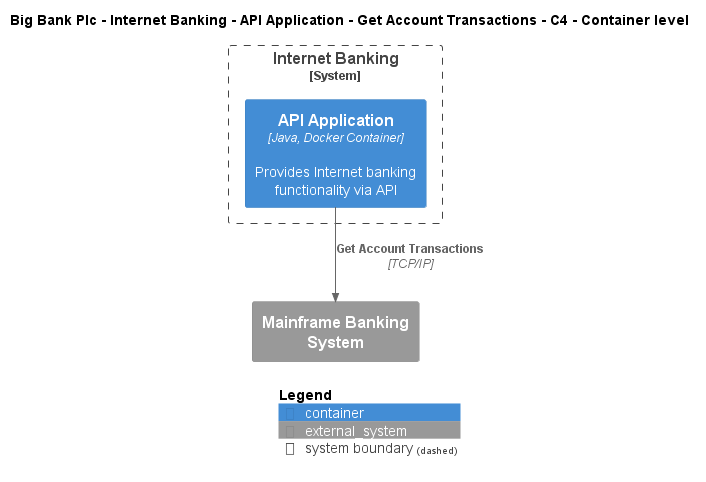

The diagram above was rendered by PlantUML. Its source (embedded in the PNG):
@startuml
!include ..\..\..\..\..\..\..\.c4s\C4_Container.puml

AddElementTag("c4interflow:lifecycle:new", $bgColor=green, $fontColor=#ffffff, $borderColor=green, $shadowing="False")
AddElementTag("c4interflow:lifecycle:changed", $bgColor=orange, $fontColor=#ffffff, $borderColor=orange, $shadowing="False")
AddElementTag("c4interflow:lifecycle:removed", $bgColor=red, $fontColor=#ffffff, $borderColor=red, $shadowing="False")

AddRelTag("c4interflow:lifecycle:new", $textColor=green, $lineColor=green)
AddRelTag("c4interflow:lifecycle:changed", $textColor=orange, $lineColor=orange)
AddRelTag("c4interflow:lifecycle:removed", $textColor=red, $lineColor=red)

SHOW_PERSON_PORTRAIT()
LAYOUT_TOP_DOWN()

skinparam linetype polyline

title Big Bank Plc - Internet Banking - API Application - Get Account Transactions - C4 - Container level


System_Boundary(BigBankPlc.SoftwareSystems.InternetBanking, "Internet Banking") {
    Container(BigBankPlc.SoftwareSystems.InternetBanking.Containers.APIApplication, "API Application", "Java, Docker Container", "Provides Internet banking functionality via API")
}
System_Ext(BigBankPlc.SoftwareSystems.MainframeBankingSystem, "Mainframe Banking System", "")

Rel(BigBankPlc.SoftwareSystems.InternetBanking.Containers.APIApplication, BigBankPlc.SoftwareSystems.MainframeBankingSystem, "Get Account Transactions", "TCP/IP", $tags="protocol:tcp/ip")


SHOW_LEGEND()
@enduml